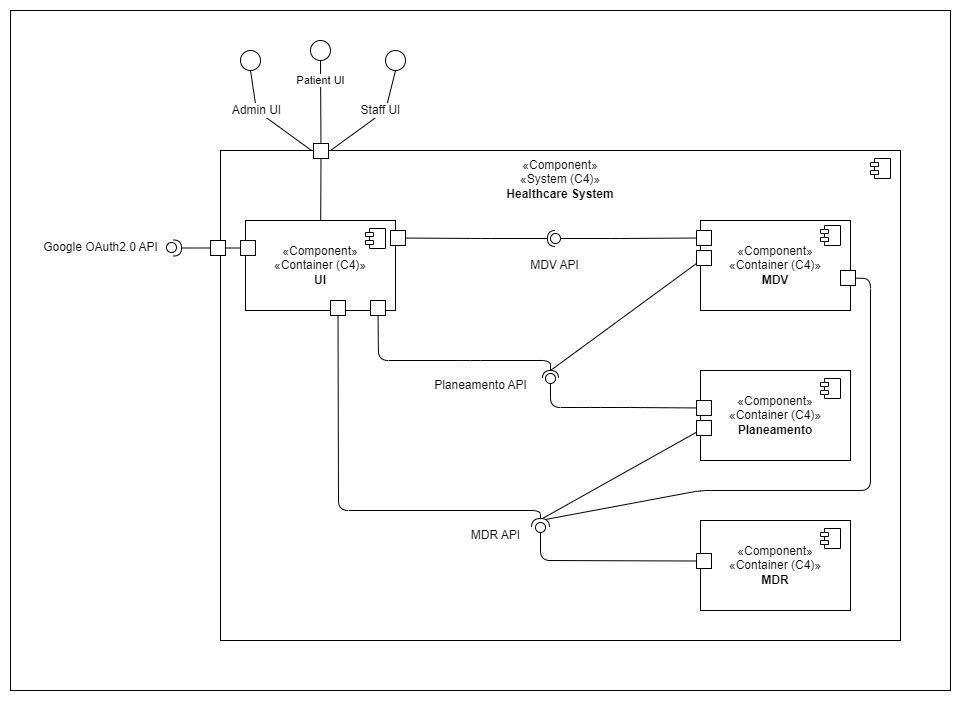

The diagram above was exported from draw.io. Its source (the exported page's mxGraphModel, read from the mxfile embedded in the PNG):
<mxGraphModel dx="1787" dy="1989" grid="1" gridSize="10" guides="1" tooltips="1" connect="1" arrows="1" fold="1" page="1" pageScale="1" pageWidth="827" pageHeight="1169" math="0" shadow="0">
  <root>
    <mxCell id="0" />
    <mxCell id="81" value="back" parent="0" />
    <mxCell id="82" value="" style="rounded=0;whiteSpace=wrap;html=1;fillColor=default;" parent="81" vertex="1">
      <mxGeometry x="-130" y="-30" width="940" height="680" as="geometry" />
    </mxCell>
    <mxCell id="59" value="Box" parent="0" />
    <mxCell id="60" value="" style="group" parent="59" vertex="1" connectable="0">
      <mxGeometry x="80" y="110" width="680" height="500" as="geometry" />
    </mxCell>
    <mxCell id="61" value="«Component»&lt;br&gt;«System (C4)»&lt;br&gt;&lt;b&gt;Healthcare System&lt;br&gt;&lt;br&gt;&lt;br&gt;&lt;br&gt;&lt;br&gt;&lt;br&gt;&lt;br&gt;&lt;br&gt;&lt;br&gt;&lt;br&gt;&lt;br&gt;&lt;br&gt;&lt;br&gt;&lt;br&gt;&lt;br&gt;&lt;br&gt;&lt;br&gt;&lt;br&gt;&lt;br&gt;&lt;br&gt;&lt;br&gt;&lt;br&gt;&lt;br&gt;&lt;br&gt;&lt;br&gt;&lt;br&gt;&lt;br&gt;&lt;br&gt;&lt;br&gt;&lt;br&gt;&lt;br&gt;&lt;/b&gt;" style="html=1;dropTarget=0;whiteSpace=wrap;" parent="60" vertex="1">
      <mxGeometry width="680" height="490" as="geometry" />
    </mxCell>
    <mxCell id="62" value="" style="shape=module;jettyWidth=8;jettyHeight=4;" parent="61" vertex="1">
      <mxGeometry x="1" width="20" height="20" relative="1" as="geometry">
        <mxPoint x="-30" y="8" as="offset" />
      </mxGeometry>
    </mxCell>
    <mxCell id="66" value="MDV API" style="text;html=1;align=center;verticalAlign=middle;resizable=0;points=[];autosize=1;strokeColor=none;fillColor=none;" parent="60" vertex="1">
      <mxGeometry x="299" y="100" width="70" height="30" as="geometry" />
    </mxCell>
    <mxCell id="67" value="MDR API" style="text;html=1;align=center;verticalAlign=middle;resizable=0;points=[];autosize=1;strokeColor=none;fillColor=none;" parent="60" vertex="1">
      <mxGeometry x="240" y="370" width="70" height="30" as="geometry" />
    </mxCell>
    <mxCell id="68" value="Planeamento API" style="text;html=1;align=center;verticalAlign=middle;resizable=0;points=[];autosize=1;strokeColor=none;fillColor=none;" parent="60" vertex="1">
      <mxGeometry x="200" y="220" width="120" height="30" as="geometry" />
    </mxCell>
    <mxCell id="33" value="" style="group" parent="60" vertex="1" connectable="0">
      <mxGeometry x="480" y="370" width="160" height="90" as="geometry" />
    </mxCell>
    <mxCell id="34" value="«Component»&lt;br&gt;«Container (C4)»&lt;br&gt;&lt;b&gt;MDR&lt;/b&gt;" style="html=1;dropTarget=0;whiteSpace=wrap;" parent="33" vertex="1">
      <mxGeometry width="150" height="90" as="geometry" />
    </mxCell>
    <mxCell id="35" value="" style="shape=module;jettyWidth=8;jettyHeight=4;" parent="34" vertex="1">
      <mxGeometry x="1" width="20" height="20" relative="1" as="geometry">
        <mxPoint x="-30" y="8" as="offset" />
      </mxGeometry>
    </mxCell>
    <mxCell id="28" value="" style="group" parent="60" vertex="1" connectable="0">
      <mxGeometry x="480" y="70" width="160" height="90" as="geometry" />
    </mxCell>
    <mxCell id="29" value="«Component»&lt;br&gt;«Container (C4)»&lt;br&gt;&lt;b&gt;MDV&lt;/b&gt;" style="html=1;dropTarget=0;whiteSpace=wrap;" parent="28" vertex="1">
      <mxGeometry width="150" height="90" as="geometry" />
    </mxCell>
    <mxCell id="31" value="" style="whiteSpace=wrap;html=1;aspect=fixed;" parent="28" vertex="1">
      <mxGeometry x="-4" y="10" width="15" height="15" as="geometry" />
    </mxCell>
    <mxCell id="32" value="" style="whiteSpace=wrap;html=1;aspect=fixed;" parent="28" vertex="1">
      <mxGeometry x="140" y="50" width="15" height="15" as="geometry" />
    </mxCell>
    <mxCell id="75" value="" style="whiteSpace=wrap;html=1;aspect=fixed;" parent="28" vertex="1">
      <mxGeometry x="-4" y="30" width="15" height="15" as="geometry" />
    </mxCell>
    <mxCell id="30" value="" style="shape=module;jettyWidth=8;jettyHeight=4;" parent="28" vertex="1">
      <mxGeometry x="1" width="20" height="20" relative="1" as="geometry">
        <mxPoint x="-40" y="5" as="offset" />
      </mxGeometry>
    </mxCell>
    <mxCell id="77" style="edgeStyle=none;jumpSize=6;html=1;strokeWidth=1;endArrow=none;endFill=0;startSize=6;endSize=6;" parent="60" source="75" edge="1">
      <mxGeometry relative="1" as="geometry">
        <mxPoint x="330" y="220" as="targetPoint" />
      </mxGeometry>
    </mxCell>
    <mxCell id="11" value="" style="group" parent="60" vertex="1" connectable="0">
      <mxGeometry x="480" y="220" width="160" height="90" as="geometry" />
    </mxCell>
    <mxCell id="12" value="«Component»&lt;br&gt;«Container (C4)»&lt;br&gt;&lt;b&gt;Planeamento&lt;/b&gt;" style="html=1;dropTarget=0;whiteSpace=wrap;" parent="11" vertex="1">
      <mxGeometry width="150" height="90" as="geometry" />
    </mxCell>
    <mxCell id="13" value="" style="shape=module;jettyWidth=8;jettyHeight=4;" parent="12" vertex="1">
      <mxGeometry x="1" width="20" height="20" relative="1" as="geometry">
        <mxPoint x="-30" y="8" as="offset" />
      </mxGeometry>
    </mxCell>
    <mxCell id="15" value="" style="whiteSpace=wrap;html=1;aspect=fixed;" parent="11" vertex="1">
      <mxGeometry x="-4" y="30" width="15" height="15" as="geometry" />
    </mxCell>
    <mxCell id="79" value="" style="whiteSpace=wrap;html=1;aspect=fixed;" parent="11" vertex="1">
      <mxGeometry x="-4" y="50" width="15" height="15" as="geometry" />
    </mxCell>
    <mxCell id="10" value="" style="group" parent="60" vertex="1" connectable="0">
      <mxGeometry x="25" y="70" width="160" height="95" as="geometry" />
    </mxCell>
    <mxCell id="SgMYtQdj60WmwbU-RyWu-10" value="«Component»&lt;br&gt;«Container (C4)»&lt;br&gt;&lt;b&gt;UI&lt;/b&gt;" style="html=1;dropTarget=0;whiteSpace=wrap;" parent="10" vertex="1">
      <mxGeometry width="150" height="90" as="geometry" />
    </mxCell>
    <mxCell id="SgMYtQdj60WmwbU-RyWu-11" value="" style="shape=module;jettyWidth=8;jettyHeight=4;" parent="SgMYtQdj60WmwbU-RyWu-10" vertex="1">
      <mxGeometry x="1" width="20" height="20" relative="1" as="geometry">
        <mxPoint x="-30" y="8" as="offset" />
      </mxGeometry>
    </mxCell>
    <mxCell id="4" value="" style="whiteSpace=wrap;html=1;aspect=fixed;" parent="10" vertex="1">
      <mxGeometry x="145" y="10" width="15" height="15" as="geometry" />
    </mxCell>
    <mxCell id="18" value="" style="whiteSpace=wrap;html=1;aspect=fixed;" parent="10" vertex="1">
      <mxGeometry x="125" y="80" width="15" height="15" as="geometry" />
    </mxCell>
    <mxCell id="26" value="" style="whiteSpace=wrap;html=1;aspect=fixed;" parent="10" vertex="1">
      <mxGeometry x="85" y="80" width="15" height="15" as="geometry" />
    </mxCell>
    <mxCell id="126" value="" style="whiteSpace=wrap;html=1;aspect=fixed;" vertex="1" parent="10">
      <mxGeometry x="-5" y="20" width="15" height="15" as="geometry" />
    </mxCell>
    <mxCell id="127" value="" style="whiteSpace=wrap;html=1;aspect=fixed;" vertex="1" parent="60">
      <mxGeometry x="-10" y="90" width="15" height="15" as="geometry" />
    </mxCell>
    <mxCell id="128" style="edgeStyle=none;html=1;exitX=0;exitY=0.5;exitDx=0;exitDy=0;endArrow=none;endFill=0;" edge="1" parent="60" source="126" target="127">
      <mxGeometry relative="1" as="geometry" />
    </mxCell>
    <mxCell id="86" value="Admin UI" style="edgeStyle=none;html=1;entryX=0.5;entryY=1;entryDx=0;entryDy=0;fontSize=12;endArrow=none;endFill=0;exitX=0;exitY=0.5;exitDx=0;exitDy=0;" parent="59" edge="1">
      <mxGeometry x="0.2541" relative="1" as="geometry">
        <mxPoint x="171" y="110" as="sourcePoint" />
        <mxPoint x="110" y="30" as="targetPoint" />
        <Array as="points">
          <mxPoint x="116" y="70" />
        </Array>
        <mxPoint as="offset" />
      </mxGeometry>
    </mxCell>
    <mxCell id="87" value="Staff UI" style="edgeStyle=none;html=1;entryX=0.5;entryY=1;entryDx=0;entryDy=0;fontSize=12;endArrow=none;endFill=0;exitX=1;exitY=0.5;exitDx=0;exitDy=0;" parent="59" target="91" edge="1">
      <mxGeometry x="0.1711" y="3" relative="1" as="geometry">
        <mxPoint x="190" y="110" as="sourcePoint" />
        <mxPoint x="255" y="30" as="targetPoint" />
        <Array as="points">
          <mxPoint x="245" y="70" />
        </Array>
        <mxPoint as="offset" />
      </mxGeometry>
    </mxCell>
    <mxCell id="88" value="&lt;div&gt;&lt;br&gt;&lt;/div&gt;&lt;div&gt;&lt;br&gt;&lt;/div&gt;&lt;div&gt;&lt;br&gt;&lt;br&gt;&lt;/div&gt;" style="ellipse;whiteSpace=wrap;html=1;aspect=fixed;" parent="59" vertex="1">
      <mxGeometry x="100" y="10" width="20" height="20" as="geometry" />
    </mxCell>
    <mxCell id="89" value="&lt;div&gt;&lt;br&gt;&lt;/div&gt;&lt;div&gt;&lt;br&gt;&lt;/div&gt;&lt;div&gt;&lt;br&gt;&lt;br&gt;&lt;/div&gt;" style="ellipse;whiteSpace=wrap;html=1;aspect=fixed;" parent="59" vertex="1">
      <mxGeometry x="170" width="20" height="20" as="geometry" />
    </mxCell>
    <mxCell id="91" value="&lt;div&gt;&lt;br&gt;&lt;/div&gt;&lt;div&gt;&lt;br&gt;&lt;/div&gt;&lt;div&gt;&lt;br&gt;&lt;br&gt;&lt;/div&gt;" style="ellipse;whiteSpace=wrap;html=1;aspect=fixed;" parent="59" vertex="1">
      <mxGeometry x="245" y="10" width="20" height="20" as="geometry" />
    </mxCell>
    <mxCell id="92" value="Patient UI" style="edgeStyle=none;html=1;entryX=0.5;entryY=1;entryDx=0;entryDy=0;endArrow=none;endFill=0;" parent="59" source="SgMYtQdj60WmwbU-RyWu-6" target="89" edge="1">
      <mxGeometry x="0.5181" relative="1" as="geometry">
        <mxPoint as="offset" />
      </mxGeometry>
    </mxCell>
    <mxCell id="93" value="Google OAuth2.0 API" style="text;html=1;align=center;verticalAlign=middle;resizable=0;points=[];autosize=1;strokeColor=none;fillColor=none;" parent="59" vertex="1">
      <mxGeometry x="-110" y="192" width="140" height="30" as="geometry" />
    </mxCell>
    <mxCell id="99" value="" style="ellipse;whiteSpace=wrap;html=1;aspect=fixed;" parent="59" vertex="1">
      <mxGeometry x="26" y="202" width="10" height="10" as="geometry" />
    </mxCell>
    <mxCell id="1" parent="0" />
    <mxCell id="SgMYtQdj60WmwbU-RyWu-4" value="" style="ellipse;whiteSpace=wrap;html=1;align=center;aspect=fixed;fillColor=none;strokeColor=none;resizable=0;perimeter=centerPerimeter;rotatable=0;allowArrows=0;points=[];outlineConnect=1;" parent="1" vertex="1">
      <mxGeometry x="125" y="220" width="10" height="10" as="geometry" />
    </mxCell>
    <mxCell id="SgMYtQdj60WmwbU-RyWu-6" value="" style="whiteSpace=wrap;html=1;aspect=fixed;" parent="1" vertex="1">
      <mxGeometry x="173" y="103" width="15" height="15" as="geometry" />
    </mxCell>
    <mxCell id="SgMYtQdj60WmwbU-RyWu-14" value="" style="endArrow=none;html=1;rounded=0;entryX=0.5;entryY=1;entryDx=0;entryDy=0;" parent="1" source="SgMYtQdj60WmwbU-RyWu-10" target="SgMYtQdj60WmwbU-RyWu-6" edge="1">
      <mxGeometry width="50" height="50" relative="1" as="geometry">
        <mxPoint x="180" y="160" as="sourcePoint" />
        <mxPoint x="230" y="110" as="targetPoint" />
      </mxGeometry>
    </mxCell>
    <mxCell id="16" style="edgeStyle=none;html=1;endArrow=halfCircle;endFill=0;" parent="1" source="4" edge="1">
      <mxGeometry relative="1" as="geometry">
        <mxPoint x="415" y="198" as="targetPoint" />
        <Array as="points">
          <mxPoint x="340" y="198" />
        </Array>
      </mxGeometry>
    </mxCell>
    <mxCell id="17" style="edgeStyle=none;html=1;endArrow=oval;endFill=0;jumpSize=6;endSize=10;startSize=6;" parent="1" source="31" edge="1">
      <mxGeometry relative="1" as="geometry">
        <mxPoint x="415" y="198" as="targetPoint" />
        <Array as="points">
          <mxPoint x="480" y="198" />
        </Array>
      </mxGeometry>
    </mxCell>
    <mxCell id="38" style="edgeStyle=none;jumpSize=6;html=1;endArrow=halfCircle;endFill=0;startSize=6;endSize=6;" parent="1" source="18" edge="1">
      <mxGeometry relative="1" as="geometry">
        <mxPoint x="410" y="338" as="targetPoint" />
        <Array as="points">
          <mxPoint x="238" y="320" />
          <mxPoint x="330" y="320" />
          <mxPoint x="410" y="320" />
          <mxPoint x="410" y="330" />
        </Array>
      </mxGeometry>
    </mxCell>
    <mxCell id="39" style="edgeStyle=none;jumpSize=6;html=1;endArrow=oval;endFill=0;startSize=6;endSize=10;" parent="1" source="15" edge="1">
      <mxGeometry relative="1" as="geometry">
        <mxPoint x="410" y="338" as="targetPoint" />
        <Array as="points">
          <mxPoint x="490" y="367" />
          <mxPoint x="450" y="367" />
          <mxPoint x="410" y="367" />
        </Array>
      </mxGeometry>
    </mxCell>
    <mxCell id="40" style="edgeStyle=none;jumpSize=6;html=1;endArrow=halfCircle;endFill=0;startSize=6;endSize=7;" parent="1" source="26" edge="1">
      <mxGeometry relative="1" as="geometry">
        <mxPoint x="400" y="487" as="targetPoint" />
        <Array as="points">
          <mxPoint x="198" y="470" />
          <mxPoint x="400" y="470" />
        </Array>
      </mxGeometry>
    </mxCell>
    <mxCell id="41" style="edgeStyle=none;jumpSize=6;html=1;endArrow=oval;endFill=0;startSize=6;endSize=10;exitX=0;exitY=0.5;exitDx=0;exitDy=0;" parent="1" source="36" edge="1">
      <mxGeometry relative="1" as="geometry">
        <mxPoint x="400" y="487" as="targetPoint" />
        <mxPoint x="550" y="490" as="sourcePoint" />
        <Array as="points">
          <mxPoint x="400" y="520" />
        </Array>
      </mxGeometry>
    </mxCell>
    <mxCell id="46" style="edgeStyle=none;jumpSize=6;html=1;endArrow=none;endFill=0;startSize=6;endSize=6;strokeWidth=1;" parent="1" source="32" edge="1">
      <mxGeometry relative="1" as="geometry">
        <mxPoint x="405" y="479" as="targetPoint" />
        <Array as="points">
          <mxPoint x="730" y="238" />
          <mxPoint x="730" y="450" />
          <mxPoint x="560" y="450" />
        </Array>
      </mxGeometry>
    </mxCell>
    <mxCell id="36" value="" style="whiteSpace=wrap;html=1;aspect=fixed;" parent="1" vertex="1">
      <mxGeometry x="556" y="513" width="15" height="15" as="geometry" />
    </mxCell>
    <mxCell id="80" style="edgeStyle=none;jumpSize=6;html=1;strokeWidth=1;endArrow=none;endFill=0;startSize=6;endSize=6;" parent="1" source="79" edge="1">
      <mxGeometry relative="1" as="geometry">
        <mxPoint x="402" y="478" as="targetPoint" />
      </mxGeometry>
    </mxCell>
    <mxCell id="131" style="edgeStyle=none;html=1;exitX=0;exitY=0.5;exitDx=0;exitDy=0;endArrow=halfCircle;endFill=0;entryX=0.7;entryY=0.55;entryDx=0;entryDy=0;entryPerimeter=0;" edge="1" parent="1" source="127" target="99">
      <mxGeometry relative="1" as="geometry" />
    </mxCell>
  </root>
</mxGraphModel>